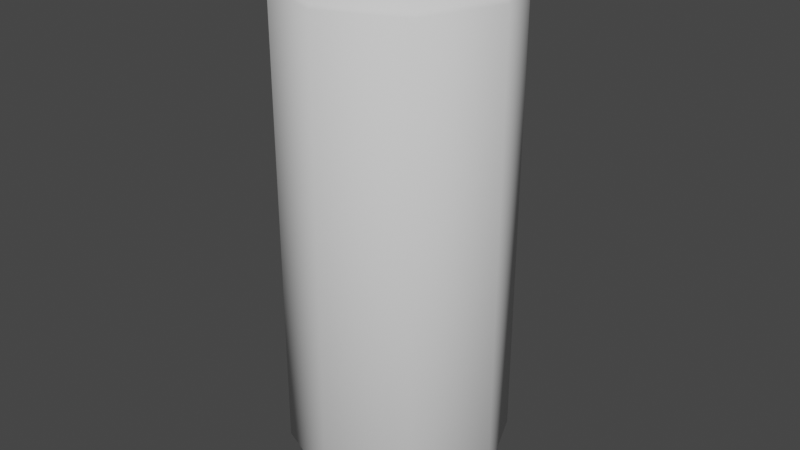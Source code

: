 # Source: Ale_Can.blend  (saved by Blender 3.3.6; exported with 4.5.12 LTS)
import bpy
from mathutils import Matrix  # noqa: F401  (used for matrix-valued properties, if any)

bpy.ops.wm.read_factory_settings(use_empty=True)
scene = bpy.context.scene
scene.name = 'Scene'

# ---- collections
col_collection = bpy.data.collections.new('Collection'); scene.collection.children.link(col_collection)

# ---- world
world_world = bpy.data.worlds.new('World'); scene.world = world_world
world_world.use_nodes = True; world_world.node_tree.nodes.clear()
_N = world_world.node_tree.nodes; _L = world_world.node_tree.links
n0 = _N.new('ShaderNodeOutputWorld'); n0.name = 'World Output'; n0.location = (300, 300)
n1 = _N.new('ShaderNodeBackground'); n1.name = 'Background'; n1.location = (10, 300)
n1.inputs[0].default_value = (0.05088, 0.05088, 0.05088, 1.0)
_L.new(n1.outputs[0], n0.inputs[0])
n0.is_active_output = True
world_world.color = (0.05088, 0.05088, 0.05088)
world_world.use_sun_shadow = False
world_world.sun_shadow_jitter_overblur = 0.0

# ---- meshes
me_cylinder = bpy.data.meshes.new('Cylinder')
me_cylinder.from_pydata([(-1.863e-09, 0.75, -2.4), (-1.863e-09, 0.75, 2.4), (0.5303, 0.5303, -2.4), (0.5303, 0.5303, 2.4), (0.75, 0.0, -2.4), (0.75, 0.0, 2.4), (0.5303, -0.5303, -2.4), (0.5303, -0.5303, 2.4), (-1.863e-09, -0.75, -2.4), (-1.863e-09, -0.75, 2.4), (-0.5303, -0.5303, -2.4), (-0.5303, -0.5303, 2.4), (-0.75, 0.0, -2.4), (-0.75, 0.0, 2.4), (-0.5303, 0.5303, -2.4), (-0.5303, 0.5303, 2.4), (0.0, 1.0, -2.08), (0.0, 1.0, 2.08), (0.7071, 0.7071, 2.08), (0.7071, 0.7071, -2.08), (1.0, 0.0, 2.08), (1.0, 0.0, -2.08), (0.7071, -0.7071, 2.08), (0.7071, -0.7071, -2.08), (0.0, -1.0, 2.08), (0.0, -1.0, -2.08), (-0.7071, -0.7071, 2.08), (-0.7071, -0.7071, -2.08), (-1.0, 0.0, 2.08), (-1.0, 0.0, -2.08), (-0.7071, 0.7071, 2.08), (-0.7071, 0.7071, -2.08), (-1.863e-09, 0.6959, -2.475), (0.4921, 0.4921, -2.475), (0.5688, 0.5688, 2.45), (-1.998e-09, 0.8044, 2.45), (0.6959, 0.0, -2.475), (0.8044, 0.0, 2.45), (0.4921, -0.4921, -2.475), (0.5688, -0.5688, 2.45), (-1.863e-09, -0.6959, -2.475), (-1.998e-09, -0.8044, 2.45), (-0.4921, -0.4921, -2.475), (-0.5688, -0.5688, 2.45), (-0.6959, 0.0, -2.475), (-0.8044, 0.0, 2.45), (-0.4921, 0.4921, -2.475), (-0.5688, 0.5688, 2.45), (0.4815, 0.4815, 2.5), (-4.888e-09, 0.6809, 2.5), (0.6809, 0.0, 2.5), (0.4815, -0.4815, 2.5), (-4.888e-09, -0.6809, 2.5), (-0.4815, -0.4815, 2.5), (-0.6809, 0.0, 2.5), (-0.4815, 0.4815, 2.5), (0.5542, 0.5542, 2.5), (-4.888e-09, 0.7838, 2.5), (0.7838, 0.0, 2.5), (0.5542, -0.5542, 2.5), (-4.888e-09, -0.7838, 2.5), (-0.5542, -0.5542, 2.5), (-0.7838, 0.0, 2.5), (-0.5542, 0.5542, 2.5), (0.4612, 0.4612, 2.425), (-4.335e-09, 0.6522, 2.425), (0.6522, 7.264e-10, 2.425), (0.4612, -0.4612, 2.425), (-4.335e-09, -0.6522, 2.425), (-0.4612, -0.4612, 2.425), (-0.6522, 7.264e-10, 2.425), (-0.4612, 0.4612, 2.425), (-1.863e-09, 0.75, -2.475), (0.5303, 0.5303, -2.475), (0.75, 0.0, -2.475), (0.5303, -0.5303, -2.475), (-1.863e-09, -0.75, -2.475), (-0.5303, -0.5303, -2.475), (-0.75, 0.0, -2.475), (-0.5303, 0.5303, -2.475), (6.758e-10, 0.3798, -2.325), (0.2685, 0.2685, -2.325), (0.3798, 0.0, -2.325), (0.2685, -0.2685, -2.325), (6.758e-10, -0.3798, -2.325), (-0.2685, -0.2685, -2.325), (-0.3798, 0.0, -2.325), (-0.2685, 0.2685, -2.325), (-1.863e-10, 0.975, 2.112), (0.6894, 0.6894, 2.112), (0.975, 0.0, 2.112), (0.6894, -0.6894, 2.112), (-1.863e-10, -0.975, 2.112), (-0.6894, -0.6894, 2.112), (-0.975, 0.0, 2.112), (-0.6894, 0.6894, 2.112), (0.6894, 0.6894, -2.112), (0.975, 0.0, -2.112), (0.6894, -0.6894, -2.112), (-1.863e-10, -0.975, -2.112), (-0.6894, -0.6894, -2.112), (-0.975, 0.0, -2.112), (-0.6894, 0.6894, -2.112), (-1.863e-10, 0.975, -2.112), (0.533, 0.533, 2.404), (0.7538, 0.0, 2.404), (-0.7538, 0.0, 2.404), (-0.533, 0.533, 2.404), (-1.872e-09, -0.7538, 2.404), (-0.533, -0.533, 2.404), (0.533, -0.533, 2.404), (-1.872e-09, 0.7538, 2.404), (0.4803, 0.4803, 2.4), (-5.602e-09, 0.6792, 2.4), (0.6792, -7.264e-10, 2.4), (0.4803, -0.4803, 2.4), (-5.602e-09, -0.6792, 2.4), (-0.4803, -0.4803, 2.4), (-0.6792, -7.264e-10, 2.4), (-0.4803, 0.4803, 2.4), (0.5462, 0.5462, -2.371), (0.7725, 0.0, -2.371), (0.5462, -0.5462, -2.371), (-1.695e-09, -0.7725, -2.371), (-0.5462, -0.5462, -2.371), (-0.7725, 0.0, -2.371), (-0.5462, 0.5462, -2.371), (-1.695e-09, 0.7725, -2.371), (-0.4, -0.13, 2.375), (-0.4, -0.13, 2.475), (-0.4, 0.13, 2.375), (-0.4, 0.13, 2.475), (0.2, -0.1, 2.375), (0.2, -0.1, 2.475), (0.2, 0.1, 2.375), (0.2, 0.1, 2.475), (0.15, 0.1333, 2.375), (-0.35, 0.2, 2.375), (-0.35, 0.2, 2.475), (0.15, 0.1333, 2.475), (-0.35, -0.2, 2.375), (0.15, -0.1333, 2.375), (0.15, -0.1333, 2.475), (-0.35, -0.2, 2.475), (-0.1, 0.1833, 2.375), (-0.1, 0.1833, 2.475), (-0.1, -0.1833, 2.375), (-0.1, -0.1833, 2.475), (-0.4, -0.13, 2.464), (-0.4, 0.13, 2.464), (0.2, 0.1, 2.464), (0.2, -0.1, 2.464), (0.15, -0.1333, 2.464), (-0.35, -0.2, 2.464), (-0.35, 0.2, 2.464), (0.15, 0.1333, 2.464), (-0.1, 0.1833, 2.464), (-0.1, -0.1833, 2.464)], [], [(88, 1, 3, 89), (89, 3, 5, 90), (90, 5, 7, 91), (91, 7, 9, 92), (92, 9, 11, 93), (93, 11, 13, 94), (12, 14, 79, 78), (94, 13, 15, 95), (95, 15, 1, 88), (2, 4, 74, 73), (102, 31, 16, 103), (31, 30, 17, 16), (101, 29, 31, 102), (29, 28, 30, 31), (100, 27, 29, 101), (27, 26, 28, 29), (99, 25, 27, 100), (25, 24, 26, 27), (98, 23, 25, 99), (23, 22, 24, 25), (97, 21, 23, 98), (21, 20, 22, 23), (96, 19, 21, 97), (19, 18, 20, 21), (103, 16, 19, 96), (16, 17, 18, 19), (35, 47, 63, 57), (40, 42, 85, 84), (105, 104, 34, 37), (107, 106, 45, 47), (8, 10, 77, 76), (109, 108, 41, 43), (4, 6, 75, 74), (14, 0, 72, 79), (0, 2, 73, 72), (110, 105, 37, 39), (111, 107, 47, 35), (104, 111, 35, 34), (10, 12, 78, 77), (106, 109, 43, 45), (6, 8, 76, 75), (108, 110, 39, 41), (55, 54, 118, 119), (47, 45, 62, 63), (45, 43, 61, 62), (43, 41, 60, 61), (41, 39, 59, 60), (39, 37, 58, 59), (37, 34, 56, 58), (34, 35, 57, 56), (49, 48, 56, 57), (48, 50, 58, 56), (50, 51, 59, 58), (51, 52, 60, 59), (52, 53, 61, 60), (53, 54, 62, 61), (54, 55, 63, 62), (55, 49, 57, 63), (64, 65, 71, 70, 69, 68, 67, 66), (53, 52, 116, 117), (51, 50, 114, 115), (48, 49, 113, 112), (49, 55, 119, 113), (54, 53, 117, 118), (52, 51, 115, 116), (50, 48, 112, 114), (33, 32, 72, 73), (36, 33, 73, 74), (38, 36, 74, 75), (40, 38, 75, 76), (42, 40, 76, 77), (44, 42, 77, 78), (46, 44, 78, 79), (32, 46, 79, 72), (80, 81, 82, 83, 84, 85, 86, 87), (36, 38, 83, 82), (32, 33, 81, 80), (46, 32, 80, 87), (42, 44, 86, 85), (38, 40, 84, 83), (33, 36, 82, 81), (44, 46, 87, 86), (30, 95, 88, 17), (28, 94, 95, 30), (26, 93, 94, 28), (24, 92, 93, 26), (22, 91, 92, 24), (20, 90, 91, 22), (18, 89, 90, 20), (17, 88, 89, 18), (127, 103, 96, 120), (120, 96, 97, 121), (121, 97, 98, 122), (122, 98, 99, 123), (123, 99, 100, 124), (124, 100, 101, 125), (125, 101, 102, 126), (126, 102, 103, 127), (9, 7, 110, 108), (13, 11, 109, 106), (3, 1, 111, 104), (1, 15, 107, 111), (7, 5, 105, 110), (11, 9, 108, 109), (15, 13, 106, 107), (5, 3, 104, 105), (65, 64, 112, 113), (64, 66, 114, 112), (66, 67, 115, 114), (67, 68, 116, 115), (68, 69, 117, 116), (69, 70, 118, 117), (70, 71, 119, 118), (71, 65, 113, 119), (14, 126, 127, 0), (12, 125, 126, 14), (10, 124, 125, 12), (8, 123, 124, 10), (6, 122, 123, 8), (4, 121, 122, 6), (2, 120, 121, 4), (0, 127, 120, 2), (148, 129, 131, 149), (155, 139, 135, 150), (150, 135, 133, 151), (153, 143, 129, 148), (138, 131, 129, 143), (135, 139, 142, 133), (145, 138, 143, 147), (151, 133, 142, 152), (157, 147, 143, 153), (149, 131, 138, 154), (156, 145, 139, 155), (154, 138, 145, 156), (152, 142, 147, 157), (139, 145, 147, 142), (141, 152, 157, 146), (137, 154, 156, 144), (144, 156, 155, 136), (130, 149, 154, 137), (146, 157, 153, 140), (132, 151, 152, 141), (140, 153, 148, 128), (134, 150, 151, 132), (136, 155, 150, 134), (128, 148, 149, 130)])
me_cylinder.polygons.foreach_set('use_smooth', [True] * 146)
_uv = me_cylinder.uv_layers.new(name='UVMap')
_uv.uv.foreach_set('vector', [1.0, 0.85, 1.0, 1.0, 0.875, 1.0, 0.875, 0.85, 0.875, 0.85, 0.875, 1.0, 0.75, 1.0, 0.75, 0.85, 0.75, 0.85, 0.75, 1.0, 0.625, 1.0, 0.625, 0.85, 0.625, 0.85, 0.625, 1.0, 0.5, 1.0, 0.5, 0.85, 0.5, 0.85, 0.5, 1.0, 0.375, 1.0, 0.375, 0.85, 0.375, 0.85, 0.375, 1.0, 0.25, 1.0, 0.25, 0.85, 0.25, 0.5, 0.125, 0.5, 0.125, 0.5, 0.25, 0.5, 0.25, 0.85, 0.25, 1.0, 0.125, 1.0, 0.125, 0.85, 0.125, 0.85, 0.125, 1.0, 0.0, 1.0, 0.0, 0.85, 0.875, 0.5, 0.75, 0.5, 0.75, 0.5, 0.875, 0.5, 0.125, 0.65, 0.125, 0.6667, 0.0, 0.6667, 0.0, 0.65, 0.125, 0.6667, 0.125, 0.8333, 0.0, 0.8333, 0.0, 0.6667, 0.25, 0.65, 0.25, 0.6667, 0.125, 0.6667, 0.125, 0.65, 0.25, 0.6667, 0.25, 0.8333, 0.125, 0.8333, 0.125, 0.6667, 0.375, 0.65, 0.375, 0.6667, 0.25, 0.6667, 0.25, 0.65, 0.375, 0.6667, 0.375, 0.8333, 0.25, 0.8333, 0.25, 0.6667, 0.5, 0.65, 0.5, 0.6667, 0.375, 0.6667, 0.375, 0.65, 0.5, 0.6667, 0.5, 0.8333, 0.375, 0.8333, 0.375, 0.6667, 0.625, 0.65, 0.625, 0.6667, 0.5, 0.6667, 0.5, 0.65, 0.625, 0.6667, 0.625, 0.8333, 0.5, 0.8333, 0.5, 0.6667, 0.75, 0.65, 0.75, 0.6667, 0.625, 0.6667, 0.625, 0.65, 0.75, 0.6667, 0.75, 0.8333, 0.625, 0.8333, 0.625, 0.6667, 0.875, 0.65, 0.875, 0.6667, 0.75, 0.6667, 0.75, 0.65, 0.875, 0.6667, 0.875, 0.8333, 0.75, 0.8333, 0.75, 0.6667, 1.0, 0.65, 1.0, 0.6667, 0.875, 0.6667, 0.875, 0.65, 1.0, 0.6667, 1.0, 0.8333, 0.875, 0.8333, 0.875, 0.6667, 0.0, 1.0, 0.125, 1.0, 0.125, 1.0, 0.0, 1.0, 0.75, 0.02732, 0.5925, 0.09254, 0.5925, 0.09254, 0.75, 0.02732, 0.75, 1.0, 0.875, 1.0, 0.875, 1.0, 0.75, 1.0, 0.125, 1.0, 0.25, 1.0, 0.25, 1.0, 0.125, 1.0, 0.5, 0.5, 0.375, 0.5, 0.375, 0.5, 0.5, 0.5, 0.375, 1.0, 0.5, 1.0, 0.5, 1.0, 0.375, 1.0, 0.75, 0.5, 0.625, 0.5, 0.625, 0.5, 0.75, 0.5, 0.125, 0.5, 0.0, 0.5, 0.0, 0.5, 0.125, 0.5, 1.0, 0.5, 0.875, 0.5, 0.875, 0.5, 1.0, 0.5, 0.625, 1.0, 0.75, 1.0, 0.75, 1.0, 0.625, 1.0, 0.0, 1.0, 0.125, 1.0, 0.125, 1.0, 0.0, 1.0, 0.875, 1.0, 1.0, 1.0, 1.0, 1.0, 0.875, 1.0, 0.375, 0.5, 0.25, 0.5, 0.25, 0.5, 0.375, 0.5, 0.25, 1.0, 0.375, 1.0, 0.375, 1.0, 0.25, 1.0, 0.625, 0.5, 0.5, 0.5, 0.5, 0.5, 0.625, 0.5, 0.5, 1.0, 0.625, 1.0, 0.625, 1.0, 0.5, 1.0, 0.1026, 0.3974, 0.04149, 0.25, 0.04149, 0.25, 0.1026, 0.3974, 0.125, 1.0, 0.25, 1.0, 0.25, 1.0, 0.125, 1.0, 0.25, 1.0, 0.375, 1.0, 0.375, 1.0, 0.25, 1.0, 0.375, 1.0, 0.5, 1.0, 0.5, 1.0, 0.375, 1.0, 0.5, 1.0, 0.625, 1.0, 0.625, 1.0, 0.5, 1.0, 0.625, 1.0, 0.75, 1.0, 0.75, 1.0, 0.625, 1.0, 0.75, 1.0, 0.875, 1.0, 0.875, 1.0, 0.75, 1.0, 0.875, 1.0, 1.0, 1.0, 1.0, 1.0, 0.875, 1.0, 0.25, 0.4585, 0.3974, 0.3974, 0.4197, 0.4197, 0.25, 0.49, 0.3974, 0.3974, 0.4585, 0.25, 0.49, 0.25, 0.4197, 0.4197, 0.4585, 0.25, 0.3974, 0.1026, 0.4197, 0.08029, 0.49, 0.25, 0.3974, 0.1026, 0.25, 0.04149, 0.25, 0.01, 0.4197, 0.08029, 0.25, 0.04149, 0.1026, 0.1026, 0.08029, 0.08029, 0.25, 0.01, 0.1026, 0.1026, 0.04149, 0.25, 0.01, 0.25, 0.08029, 0.08029, 0.04149, 0.25, 0.1026, 0.3974, 0.08029, 0.4197, 0.01, 0.25, 0.1026, 0.3974, 0.25, 0.4585, 0.25, 0.49, 0.08029, 0.4197, 0.3916, 0.3916, 0.25, 0.4502, 0.1084, 0.3916, 0.04977, 0.25, 0.1084, 0.1084, 0.25, 0.04977, 0.3916, 0.1084, 0.4502, 0.25, 0.1026, 0.1026, 0.25, 0.04149, 0.25, 0.04149, 0.1026, 0.1026, 0.3974, 0.1026, 0.4585, 0.25, 0.4585, 0.25, 0.3974, 0.1026, 0.3974, 0.3974, 0.25, 0.4585, 0.25, 0.4585, 0.3974, 0.3974, 0.25, 0.4585, 0.1026, 0.3974, 0.1026, 0.3974, 0.25, 0.4585, 0.04149, 0.25, 0.1026, 0.1026, 0.1026, 0.1026, 0.04149, 0.25, 0.25, 0.04149, 0.3974, 0.1026, 0.3974, 0.1026, 0.25, 0.04149, 0.4585, 0.25, 0.3974, 0.3974, 0.3974, 0.3974, 0.4585, 0.25, 0.9075, 0.4075, 0.75, 0.4727, 0.75, 0.49, 0.9197, 0.4197, 0.9727, 0.25, 0.9075, 0.4075, 0.9197, 0.4197, 0.99, 0.25, 0.9075, 0.09254, 0.9727, 0.25, 0.99, 0.25, 0.9197, 0.08029, 0.75, 0.02732, 0.9075, 0.09254, 0.9197, 0.08029, 0.75, 0.01, 0.5925, 0.09254, 0.75, 0.02732, 0.75, 0.01, 0.5803, 0.08029, 0.5273, 0.25, 0.5925, 0.09254, 0.5803, 0.08029, 0.51, 0.25, 0.5925, 0.4075, 0.5273, 0.25, 0.51, 0.25, 0.5803, 0.4197, 0.75, 0.4727, 0.5925, 0.4075, 0.5803, 0.4197, 0.75, 0.49, 0.75, 0.4727, 0.9075, 0.4075, 0.9727, 0.25, 0.9075, 0.09254, 0.75, 0.02732, 0.5925, 0.09254, 0.5273, 0.25, 0.5925, 0.4075, 0.9727, 0.25, 0.9075, 0.09254, 0.9075, 0.09254, 0.9727, 0.25, 0.75, 0.4727, 0.9075, 0.4075, 0.9075, 0.4075, 0.75, 0.4727, 0.5925, 0.4075, 0.75, 0.4727, 0.75, 0.4727, 0.5925, 0.4075, 0.5925, 0.09254, 0.5273, 0.25, 0.5273, 0.25, 0.5925, 0.09254, 0.9075, 0.09254, 0.75, 0.02732, 0.75, 0.02732, 0.9075, 0.09254, 0.9075, 0.4075, 0.9727, 0.25, 0.9727, 0.25, 0.9075, 0.4075, 0.5273, 0.25, 0.5925, 0.4075, 0.5925, 0.4075, 0.5273, 0.25, 0.125, 0.8333, 0.125, 0.85, 0.0, 0.85, 0.0, 0.8333, 0.25, 0.8333, 0.25, 0.85, 0.125, 0.85, 0.125, 0.8333, 0.375, 0.8333, 0.375, 0.85, 0.25, 0.85, 0.25, 0.8333, 0.5, 0.8333, 0.5, 0.85, 0.375, 0.85, 0.375, 0.8333, 0.625, 0.8333, 0.625, 0.85, 0.5, 0.85, 0.5, 0.8333, 0.75, 0.8333, 0.75, 0.85, 0.625, 0.85, 0.625, 0.8333, 0.875, 0.8333, 0.875, 0.85, 0.75, 0.85, 0.75, 0.8333, 1.0, 0.8333, 1.0, 0.85, 0.875, 0.85, 0.875, 0.8333, 1.0, 0.515, 1.0, 0.65, 0.875, 0.65, 0.875, 0.515, 0.875, 0.515, 0.875, 0.65, 0.75, 0.65, 0.75, 0.515, 0.75, 0.515, 0.75, 0.65, 0.625, 0.65, 0.625, 0.515, 0.625, 0.515, 0.625, 0.65, 0.5, 0.65, 0.5, 0.515, 0.5, 0.515, 0.5, 0.65, 0.375, 0.65, 0.375, 0.515, 0.375, 0.515, 0.375, 0.65, 0.25, 0.65, 0.25, 0.515, 0.25, 0.515, 0.25, 0.65, 0.125, 0.65, 0.125, 0.515, 0.125, 0.515, 0.125, 0.65, 0.0, 0.65, 0.0, 0.515, 0.5, 1.0, 0.625, 1.0, 0.625, 1.0, 0.5, 1.0, 0.25, 1.0, 0.375, 1.0, 0.375, 1.0, 0.25, 1.0, 0.875, 1.0, 1.0, 1.0, 1.0, 1.0, 0.875, 1.0, 0.0, 1.0, 0.125, 1.0, 0.125, 1.0, 0.0, 1.0, 0.625, 1.0, 0.75, 1.0, 0.75, 1.0, 0.625, 1.0, 0.375, 1.0, 0.5, 1.0, 0.5, 1.0, 0.375, 1.0, 0.125, 1.0, 0.25, 1.0, 0.25, 1.0, 0.125, 1.0, 0.75, 1.0, 0.875, 1.0, 0.875, 1.0, 0.75, 1.0, 0.25, 0.4502, 0.3916, 0.3916, 0.3974, 0.3974, 0.25, 0.4585, 0.3916, 0.3916, 0.4502, 0.25, 0.4585, 0.25, 0.3974, 0.3974, 0.4502, 0.25, 0.3916, 0.1084, 0.3974, 0.1026, 0.4585, 0.25, 0.3916, 0.1084, 0.25, 0.04977, 0.25, 0.04149, 0.3974, 0.1026, 0.25, 0.04977, 0.1084, 0.1084, 0.1026, 0.1026, 0.25, 0.04149, 0.1084, 0.1084, 0.04977, 0.25, 0.04149, 0.25, 0.1026, 0.1026, 0.04977, 0.25, 0.1084, 0.3916, 0.1026, 0.3974, 0.04149, 0.25, 0.1084, 0.3916, 0.25, 0.4502, 0.25, 0.4585, 0.1026, 0.3974, 0.125, 0.5, 0.125, 0.515, 0.0, 0.515, 0.0, 0.5, 0.25, 0.5, 0.25, 0.515, 0.125, 0.515, 0.125, 0.5, 0.375, 0.5, 0.375, 0.515, 0.25, 0.515, 0.25, 0.5, 0.5, 0.5, 0.5, 0.515, 0.375, 0.515, 0.375, 0.5, 0.625, 0.5, 0.625, 0.515, 0.5, 0.515, 0.5, 0.5, 0.75, 0.5, 0.75, 0.515, 0.625, 0.515, 0.625, 0.5, 0.875, 0.5, 0.875, 0.515, 0.75, 0.515, 0.75, 0.5, 1.0, 0.5, 1.0, 0.515, 0.875, 0.515, 0.875, 0.5, 0.6025, 0.0, 0.625, 0.0, 0.625, 0.25, 0.6025, 0.25, 0.6025, 0.4167, 0.625, 0.4167, 0.625, 0.5, 0.6025, 0.5, 0.6025, 0.5, 0.625, 0.5, 0.625, 0.75, 0.6025, 0.75, 0.6025, 0.9167, 0.625, 0.9167, 0.625, 1.0, 0.6025, 1.0, 0.7917, 0.5, 0.875, 0.5, 0.875, 0.75, 0.7917, 0.75, 0.625, 0.5, 0.7083, 0.5, 0.7083, 0.75, 0.625, 0.75, 0.75, 0.5, 0.7917, 0.5, 0.7917, 0.75, 0.75, 0.75, 0.6025, 0.75, 0.625, 0.75, 0.625, 0.8333, 0.6025, 0.8333, 0.6025, 0.875, 0.625, 0.875, 0.625, 0.9167, 0.6025, 0.9167, 0.6025, 0.25, 0.625, 0.25, 0.625, 0.3333, 0.6025, 0.3333, 0.6025, 0.375, 0.625, 0.375, 0.625, 0.4167, 0.6025, 0.4167, 0.6025, 0.3333, 0.625, 0.3333, 0.625, 0.375, 0.6025, 0.375, 0.6025, 0.8333, 0.625, 0.8333, 0.625, 0.875, 0.6025, 0.875, 0.7083, 0.5, 0.75, 0.5, 0.75, 0.75, 0.7083, 0.75, 0.375, 0.8333, 0.6025, 0.8333, 0.6025, 0.875, 0.375, 0.875, 0.375, 0.3333, 0.6025, 0.3333, 0.6025, 0.375, 0.375, 0.375, 0.375, 0.375, 0.6025, 0.375, 0.6025, 0.4167, 0.375, 0.4167, 0.375, 0.25, 0.6025, 0.25, 0.6025, 0.3333, 0.375, 0.3333, 0.375, 0.875, 0.6025, 0.875, 0.6025, 0.9167, 0.375, 0.9167, 0.375, 0.75, 0.6025, 0.75, 0.6025, 0.8333, 0.375, 0.8333, 0.375, 0.9167, 0.6025, 0.9167, 0.6025, 1.0, 0.375, 1.0, 0.375, 0.5, 0.6025, 0.5, 0.6025, 0.75, 0.375, 0.75, 0.375, 0.4167, 0.6025, 0.4167, 0.6025, 0.5, 0.375, 0.5, 0.375, 0.0, 0.6025, 0.0, 0.6025, 0.25, 0.375, 0.25])
me_cylinder.update()

# ---- objects
ob_cylinder = bpy.data.objects.new('Cylinder', me_cylinder)
ob_empty = bpy.data.objects.new('Empty', None)

# ---- transforms, parenting, visibility, modifiers, constraints
ob_cylinder.location = (0.0, 0.0, 0.0)
ob_empty.location = (0.0, 0.0, 0.0)
ob_empty.rotation_euler = (1.571, -0.0, 1.571)
ob_empty.empty_display_type = 'IMAGE'
ob_empty.empty_display_size = 5.0

# ---- collection membership
col_collection.objects.link(ob_cylinder)
col_collection.objects.link(ob_empty)

# ---- scene / render settings (as saved in the file)
scene.frame_start = 1; scene.frame_end = 250; scene.frame_set(1)
scene.render.engine = 'BLENDER_EEVEE_NEXT'
scene.cycles.sampling_pattern = 'TABULATED_SOBOL'
scene.cycles.use_light_tree = False
scene.view_settings.view_transform = 'Filmic'
bpy.context.view_layer.update()

# ---- added for rendering (the .blend has no active camera and no usable light): camera, sun
cam_auto = bpy.data.cameras.new('AutoCamera')
cam_auto.lens = 50.0
cam_auto.sensor_width = 36.0
cam_auto.clip_end = 1000.0
ob_auto_camera = bpy.data.objects.new('AutoCamera', cam_auto)
scene.collection.objects.link(ob_auto_camera)
ob_auto_camera.location = (5.29489, -6.35387, 4.24841)
ob_auto_camera.rotation_euler = (1.09748, -7.21219e-08, 0.694738)
scene.camera = ob_auto_camera
light_auto_sun = bpy.data.lights.new('AutoSun', 'SUN')
light_auto_sun.energy = 3.0
light_auto_sun.angle = 0.0523599
ob_auto_sun = bpy.data.objects.new('AutoSun', light_auto_sun)
scene.collection.objects.link(ob_auto_sun)
ob_auto_sun.rotation_euler = (0.872665, 0.174533, 0.523599)
bpy.context.view_layer.update()
